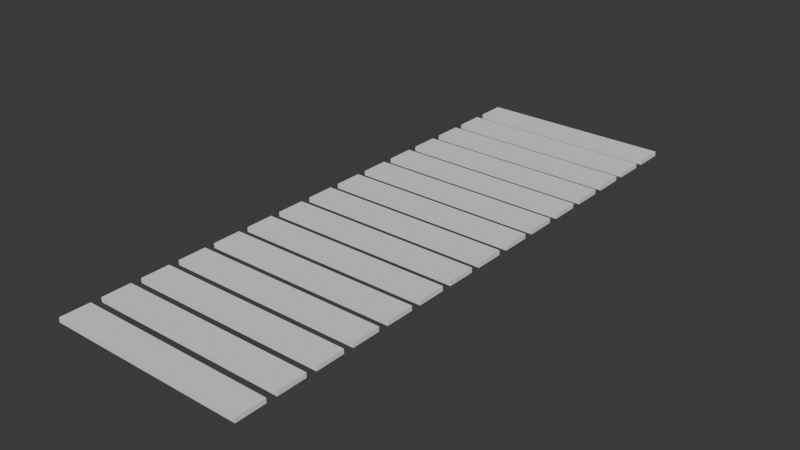 # Source: chords.blend  (saved by Blender 5.0.118; exported with 4.5.12 LTS)
import bpy
from mathutils import Matrix  # noqa: F401  (used for matrix-valued properties, if any)

bpy.ops.wm.read_factory_settings(use_empty=True)
scene = bpy.context.scene
scene.name = 'Scene'

# ---- collections
col_collection = bpy.data.collections.new('Collection'); scene.collection.children.link(col_collection)

# ---- world
world_world = bpy.data.worlds.new('World'); scene.world = world_world
world_world.use_nodes = True; world_world.node_tree.nodes.clear()
_N = world_world.node_tree.nodes; _L = world_world.node_tree.links
n0 = _N.new('ShaderNodeOutputWorld'); n0.name = 'World Output'; n0.location = (200, 100)
n1 = _N.new('ShaderNodeBackground'); n1.name = 'Background'; n1.location = (-200, 100)
n1.inputs[0].default_value = (0.05088, 0.05088, 0.05088, 1.0)
_L.new(n1.outputs[0], n0.inputs[0])
n0.is_active_output = True
world_world.color = (0.05088, 0.05088, 0.05088)
world_world.sun_shadow_jitter_overblur = 0.0

# ---- meshes
me_cube = bpy.data.meshes.new('Cube')
me_cube.from_pydata([(-1.0, -1.0, -1.0), (-1.0, -1.0, -0.6838), (-1.0, 1.0, -1.0), (-1.0, 1.0, -0.6838), (12.5, -1.0, -1.0), (12.5, -1.0, -0.6838), (12.5, 1.0, -1.0), (12.5, 1.0, -0.6838)], [], [(0, 1, 3, 2), (2, 3, 7, 6), (6, 7, 5, 4), (4, 5, 1, 0), (2, 6, 4, 0), (7, 3, 1, 5)])
_uv = me_cube.uv_layers.new(name='UVMap')
_uv.uv.foreach_set('vector', [0.375, 0.0, 0.625, 0.0, 0.625, 0.25, 0.375, 0.25, 0.375, 0.25, 0.625, 0.25, 0.625, 0.5, 0.375, 0.5, 0.375, 0.5, 0.625, 0.5, 0.625, 0.75, 0.375, 0.75, 0.375, 0.75, 0.625, 0.75, 0.625, 1.0, 0.375, 1.0, 0.125, 0.5, 0.375, 0.5, 0.375, 0.75, 0.125, 0.75, 0.625, 0.5, 0.875, 0.5, 0.875, 0.75, 0.625, 0.75])
me_cube.update()
me_cube_002 = bpy.data.meshes.new('Cube.002')
me_cube_002.from_pydata([(-1.0, -1.0, -1.0), (-1.0, -1.0, -0.6838), (-1.0, 1.0, -1.0), (-1.0, 1.0, -0.6838), (12.5, -1.0, -1.0), (12.5, -1.0, -0.6838), (12.5, 1.0, -1.0), (12.5, 1.0, -0.6838)], [], [(0, 1, 3, 2), (2, 3, 7, 6), (6, 7, 5, 4), (4, 5, 1, 0), (2, 6, 4, 0), (7, 3, 1, 5)])
_uv = me_cube_002.uv_layers.new(name='UVMap')
_uv.uv.foreach_set('vector', [0.375, 0.0, 0.625, 0.0, 0.625, 0.25, 0.375, 0.25, 0.375, 0.25, 0.625, 0.25, 0.625, 0.5, 0.375, 0.5, 0.375, 0.5, 0.625, 0.5, 0.625, 0.75, 0.375, 0.75, 0.375, 0.75, 0.625, 0.75, 0.625, 1.0, 0.375, 1.0, 0.125, 0.5, 0.375, 0.5, 0.375, 0.75, 0.125, 0.75, 0.625, 0.5, 0.875, 0.5, 0.875, 0.75, 0.625, 0.75])
me_cube_002.update()
me_cube_003 = bpy.data.meshes.new('Cube.003')
me_cube_003.from_pydata([(-1.0, -1.0, -1.0), (-1.0, -1.0, -0.6838), (-1.0, 1.0, -1.0), (-1.0, 1.0, -0.6838), (12.5, -1.0, -1.0), (12.5, -1.0, -0.6838), (12.5, 1.0, -1.0), (12.5, 1.0, -0.6838)], [], [(0, 1, 3, 2), (2, 3, 7, 6), (6, 7, 5, 4), (4, 5, 1, 0), (2, 6, 4, 0), (7, 3, 1, 5)])
_uv = me_cube_003.uv_layers.new(name='UVMap')
_uv.uv.foreach_set('vector', [0.375, 0.0, 0.625, 0.0, 0.625, 0.25, 0.375, 0.25, 0.375, 0.25, 0.625, 0.25, 0.625, 0.5, 0.375, 0.5, 0.375, 0.5, 0.625, 0.5, 0.625, 0.75, 0.375, 0.75, 0.375, 0.75, 0.625, 0.75, 0.625, 1.0, 0.375, 1.0, 0.125, 0.5, 0.375, 0.5, 0.375, 0.75, 0.125, 0.75, 0.625, 0.5, 0.875, 0.5, 0.875, 0.75, 0.625, 0.75])
me_cube_003.update()
me_cube_004 = bpy.data.meshes.new('Cube.004')
me_cube_004.from_pydata([(-1.0, -1.0, -1.0), (-1.0, -1.0, -0.6838), (-1.0, 1.0, -1.0), (-1.0, 1.0, -0.6838), (12.5, -1.0, -1.0), (12.5, -1.0, -0.6838), (12.5, 1.0, -1.0), (12.5, 1.0, -0.6838)], [], [(0, 1, 3, 2), (2, 3, 7, 6), (6, 7, 5, 4), (4, 5, 1, 0), (2, 6, 4, 0), (7, 3, 1, 5)])
_uv = me_cube_004.uv_layers.new(name='UVMap')
_uv.uv.foreach_set('vector', [0.375, 0.0, 0.625, 0.0, 0.625, 0.25, 0.375, 0.25, 0.375, 0.25, 0.625, 0.25, 0.625, 0.5, 0.375, 0.5, 0.375, 0.5, 0.625, 0.5, 0.625, 0.75, 0.375, 0.75, 0.375, 0.75, 0.625, 0.75, 0.625, 1.0, 0.375, 1.0, 0.125, 0.5, 0.375, 0.5, 0.375, 0.75, 0.125, 0.75, 0.625, 0.5, 0.875, 0.5, 0.875, 0.75, 0.625, 0.75])
me_cube_004.update()
me_cube_005 = bpy.data.meshes.new('Cube.005')
me_cube_005.from_pydata([(-1.0, -1.0, -1.0), (-1.0, -1.0, -0.6838), (-1.0, 1.0, -1.0), (-1.0, 1.0, -0.6838), (12.5, -1.0, -1.0), (12.5, -1.0, -0.6838), (12.5, 1.0, -1.0), (12.5, 1.0, -0.6838)], [], [(0, 1, 3, 2), (2, 3, 7, 6), (6, 7, 5, 4), (4, 5, 1, 0), (2, 6, 4, 0), (7, 3, 1, 5)])
_uv = me_cube_005.uv_layers.new(name='UVMap')
_uv.uv.foreach_set('vector', [0.375, 0.0, 0.625, 0.0, 0.625, 0.25, 0.375, 0.25, 0.375, 0.25, 0.625, 0.25, 0.625, 0.5, 0.375, 0.5, 0.375, 0.5, 0.625, 0.5, 0.625, 0.75, 0.375, 0.75, 0.375, 0.75, 0.625, 0.75, 0.625, 1.0, 0.375, 1.0, 0.125, 0.5, 0.375, 0.5, 0.375, 0.75, 0.125, 0.75, 0.625, 0.5, 0.875, 0.5, 0.875, 0.75, 0.625, 0.75])
me_cube_005.update()
me_cube_006 = bpy.data.meshes.new('Cube.006')
me_cube_006.from_pydata([(-1.0, -1.0, -1.0), (-1.0, -1.0, -0.6838), (-1.0, 1.0, -1.0), (-1.0, 1.0, -0.6838), (12.5, -1.0, -1.0), (12.5, -1.0, -0.6838), (12.5, 1.0, -1.0), (12.5, 1.0, -0.6838)], [], [(0, 1, 3, 2), (2, 3, 7, 6), (6, 7, 5, 4), (4, 5, 1, 0), (2, 6, 4, 0), (7, 3, 1, 5)])
_uv = me_cube_006.uv_layers.new(name='UVMap')
_uv.uv.foreach_set('vector', [0.375, 0.0, 0.625, 0.0, 0.625, 0.25, 0.375, 0.25, 0.375, 0.25, 0.625, 0.25, 0.625, 0.5, 0.375, 0.5, 0.375, 0.5, 0.625, 0.5, 0.625, 0.75, 0.375, 0.75, 0.375, 0.75, 0.625, 0.75, 0.625, 1.0, 0.375, 1.0, 0.125, 0.5, 0.375, 0.5, 0.375, 0.75, 0.125, 0.75, 0.625, 0.5, 0.875, 0.5, 0.875, 0.75, 0.625, 0.75])
me_cube_006.update()
me_cube_007 = bpy.data.meshes.new('Cube.007')
me_cube_007.from_pydata([(-1.0, -1.0, -1.0), (-1.0, -1.0, -0.6838), (-1.0, 1.0, -1.0), (-1.0, 1.0, -0.6838), (12.5, -1.0, -1.0), (12.5, -1.0, -0.6838), (12.5, 1.0, -1.0), (12.5, 1.0, -0.6838)], [], [(0, 1, 3, 2), (2, 3, 7, 6), (6, 7, 5, 4), (4, 5, 1, 0), (2, 6, 4, 0), (7, 3, 1, 5)])
_uv = me_cube_007.uv_layers.new(name='UVMap')
_uv.uv.foreach_set('vector', [0.375, 0.0, 0.625, 0.0, 0.625, 0.25, 0.375, 0.25, 0.375, 0.25, 0.625, 0.25, 0.625, 0.5, 0.375, 0.5, 0.375, 0.5, 0.625, 0.5, 0.625, 0.75, 0.375, 0.75, 0.375, 0.75, 0.625, 0.75, 0.625, 1.0, 0.375, 1.0, 0.125, 0.5, 0.375, 0.5, 0.375, 0.75, 0.125, 0.75, 0.625, 0.5, 0.875, 0.5, 0.875, 0.75, 0.625, 0.75])
me_cube_007.update()
me_cube_008 = bpy.data.meshes.new('Cube.008')
me_cube_008.from_pydata([(-1.0, -1.0, -1.0), (-1.0, -1.0, -0.6838), (-1.0, 1.0, -1.0), (-1.0, 1.0, -0.6838), (12.5, -1.0, -1.0), (12.5, -1.0, -0.6838), (12.5, 1.0, -1.0), (12.5, 1.0, -0.6838)], [], [(0, 1, 3, 2), (2, 3, 7, 6), (6, 7, 5, 4), (4, 5, 1, 0), (2, 6, 4, 0), (7, 3, 1, 5)])
_uv = me_cube_008.uv_layers.new(name='UVMap')
_uv.uv.foreach_set('vector', [0.375, 0.0, 0.625, 0.0, 0.625, 0.25, 0.375, 0.25, 0.375, 0.25, 0.625, 0.25, 0.625, 0.5, 0.375, 0.5, 0.375, 0.5, 0.625, 0.5, 0.625, 0.75, 0.375, 0.75, 0.375, 0.75, 0.625, 0.75, 0.625, 1.0, 0.375, 1.0, 0.125, 0.5, 0.375, 0.5, 0.375, 0.75, 0.125, 0.75, 0.625, 0.5, 0.875, 0.5, 0.875, 0.75, 0.625, 0.75])
me_cube_008.update()
me_cube_009 = bpy.data.meshes.new('Cube.009')
me_cube_009.from_pydata([(-1.0, -1.0, -1.0), (-1.0, -1.0, -0.6838), (-1.0, 1.0, -1.0), (-1.0, 1.0, -0.6838), (12.5, -1.0, -1.0), (12.5, -1.0, -0.6838), (12.5, 1.0, -1.0), (12.5, 1.0, -0.6838)], [], [(0, 1, 3, 2), (2, 3, 7, 6), (6, 7, 5, 4), (4, 5, 1, 0), (2, 6, 4, 0), (7, 3, 1, 5)])
_uv = me_cube_009.uv_layers.new(name='UVMap')
_uv.uv.foreach_set('vector', [0.375, 0.0, 0.625, 0.0, 0.625, 0.25, 0.375, 0.25, 0.375, 0.25, 0.625, 0.25, 0.625, 0.5, 0.375, 0.5, 0.375, 0.5, 0.625, 0.5, 0.625, 0.75, 0.375, 0.75, 0.375, 0.75, 0.625, 0.75, 0.625, 1.0, 0.375, 1.0, 0.125, 0.5, 0.375, 0.5, 0.375, 0.75, 0.125, 0.75, 0.625, 0.5, 0.875, 0.5, 0.875, 0.75, 0.625, 0.75])
me_cube_009.update()
me_cube_010 = bpy.data.meshes.new('Cube.010')
me_cube_010.from_pydata([(-1.0, -1.0, -1.0), (-1.0, -1.0, -0.6838), (-1.0, 1.0, -1.0), (-1.0, 1.0, -0.6838), (12.5, -1.0, -1.0), (12.5, -1.0, -0.6838), (12.5, 1.0, -1.0), (12.5, 1.0, -0.6838)], [], [(0, 1, 3, 2), (2, 3, 7, 6), (6, 7, 5, 4), (4, 5, 1, 0), (2, 6, 4, 0), (7, 3, 1, 5)])
_uv = me_cube_010.uv_layers.new(name='UVMap')
_uv.uv.foreach_set('vector', [0.375, 0.0, 0.625, 0.0, 0.625, 0.25, 0.375, 0.25, 0.375, 0.25, 0.625, 0.25, 0.625, 0.5, 0.375, 0.5, 0.375, 0.5, 0.625, 0.5, 0.625, 0.75, 0.375, 0.75, 0.375, 0.75, 0.625, 0.75, 0.625, 1.0, 0.375, 1.0, 0.125, 0.5, 0.375, 0.5, 0.375, 0.75, 0.125, 0.75, 0.625, 0.5, 0.875, 0.5, 0.875, 0.75, 0.625, 0.75])
me_cube_010.update()
me_cube_011 = bpy.data.meshes.new('Cube.011')
me_cube_011.from_pydata([(-1.0, -1.0, -1.0), (-1.0, -1.0, -0.6838), (-1.0, 1.0, -1.0), (-1.0, 1.0, -0.6838), (12.5, -1.0, -1.0), (12.5, -1.0, -0.6838), (12.5, 1.0, -1.0), (12.5, 1.0, -0.6838)], [], [(0, 1, 3, 2), (2, 3, 7, 6), (6, 7, 5, 4), (4, 5, 1, 0), (2, 6, 4, 0), (7, 3, 1, 5)])
_uv = me_cube_011.uv_layers.new(name='UVMap')
_uv.uv.foreach_set('vector', [0.375, 0.0, 0.625, 0.0, 0.625, 0.25, 0.375, 0.25, 0.375, 0.25, 0.625, 0.25, 0.625, 0.5, 0.375, 0.5, 0.375, 0.5, 0.625, 0.5, 0.625, 0.75, 0.375, 0.75, 0.375, 0.75, 0.625, 0.75, 0.625, 1.0, 0.375, 1.0, 0.125, 0.5, 0.375, 0.5, 0.375, 0.75, 0.125, 0.75, 0.625, 0.5, 0.875, 0.5, 0.875, 0.75, 0.625, 0.75])
me_cube_011.update()
me_cube_012 = bpy.data.meshes.new('Cube.012')
me_cube_012.from_pydata([(-1.0, -1.0, -1.0), (-1.0, -1.0, -0.6838), (-1.0, 1.0, -1.0), (-1.0, 1.0, -0.6838), (12.5, -1.0, -1.0), (12.5, -1.0, -0.6838), (12.5, 1.0, -1.0), (12.5, 1.0, -0.6838)], [], [(0, 1, 3, 2), (2, 3, 7, 6), (6, 7, 5, 4), (4, 5, 1, 0), (2, 6, 4, 0), (7, 3, 1, 5)])
_uv = me_cube_012.uv_layers.new(name='UVMap')
_uv.uv.foreach_set('vector', [0.375, 0.0, 0.625, 0.0, 0.625, 0.25, 0.375, 0.25, 0.375, 0.25, 0.625, 0.25, 0.625, 0.5, 0.375, 0.5, 0.375, 0.5, 0.625, 0.5, 0.625, 0.75, 0.375, 0.75, 0.375, 0.75, 0.625, 0.75, 0.625, 1.0, 0.375, 1.0, 0.125, 0.5, 0.375, 0.5, 0.375, 0.75, 0.125, 0.75, 0.625, 0.5, 0.875, 0.5, 0.875, 0.75, 0.625, 0.75])
me_cube_012.update()
me_cube_013 = bpy.data.meshes.new('Cube.013')
me_cube_013.from_pydata([(-1.0, -1.0, -1.0), (-1.0, -1.0, -0.6838), (-1.0, 1.0, -1.0), (-1.0, 1.0, -0.6838), (12.5, -1.0, -1.0), (12.5, -1.0, -0.6838), (12.5, 1.0, -1.0), (12.5, 1.0, -0.6838)], [], [(0, 1, 3, 2), (2, 3, 7, 6), (6, 7, 5, 4), (4, 5, 1, 0), (2, 6, 4, 0), (7, 3, 1, 5)])
_uv = me_cube_013.uv_layers.new(name='UVMap')
_uv.uv.foreach_set('vector', [0.375, 0.0, 0.625, 0.0, 0.625, 0.25, 0.375, 0.25, 0.375, 0.25, 0.625, 0.25, 0.625, 0.5, 0.375, 0.5, 0.375, 0.5, 0.625, 0.5, 0.625, 0.75, 0.375, 0.75, 0.375, 0.75, 0.625, 0.75, 0.625, 1.0, 0.375, 1.0, 0.125, 0.5, 0.375, 0.5, 0.375, 0.75, 0.125, 0.75, 0.625, 0.5, 0.875, 0.5, 0.875, 0.75, 0.625, 0.75])
me_cube_013.update()
me_cube_014 = bpy.data.meshes.new('Cube.014')
me_cube_014.from_pydata([(-1.0, -1.0, -1.0), (-1.0, -1.0, -0.6838), (-1.0, 1.0, -1.0), (-1.0, 1.0, -0.6838), (12.5, -1.0, -1.0), (12.5, -1.0, -0.6838), (12.5, 1.0, -1.0), (12.5, 1.0, -0.6838)], [], [(0, 1, 3, 2), (2, 3, 7, 6), (6, 7, 5, 4), (4, 5, 1, 0), (2, 6, 4, 0), (7, 3, 1, 5)])
_uv = me_cube_014.uv_layers.new(name='UVMap')
_uv.uv.foreach_set('vector', [0.375, 0.0, 0.625, 0.0, 0.625, 0.25, 0.375, 0.25, 0.375, 0.25, 0.625, 0.25, 0.625, 0.5, 0.375, 0.5, 0.375, 0.5, 0.625, 0.5, 0.625, 0.75, 0.375, 0.75, 0.375, 0.75, 0.625, 0.75, 0.625, 1.0, 0.375, 1.0, 0.125, 0.5, 0.375, 0.5, 0.375, 0.75, 0.125, 0.75, 0.625, 0.5, 0.875, 0.5, 0.875, 0.75, 0.625, 0.75])
me_cube_014.update()
me_cube_015 = bpy.data.meshes.new('Cube.015')
me_cube_015.from_pydata([(-1.0, -1.0, -1.0), (-1.0, -1.0, -0.6838), (-1.0, 1.0, -1.0), (-1.0, 1.0, -0.6838), (12.5, -1.0, -1.0), (12.5, -1.0, -0.6838), (12.5, 1.0, -1.0), (12.5, 1.0, -0.6838)], [], [(0, 1, 3, 2), (2, 3, 7, 6), (6, 7, 5, 4), (4, 5, 1, 0), (2, 6, 4, 0), (7, 3, 1, 5)])
_uv = me_cube_015.uv_layers.new(name='UVMap')
_uv.uv.foreach_set('vector', [0.375, 0.0, 0.625, 0.0, 0.625, 0.25, 0.375, 0.25, 0.375, 0.25, 0.625, 0.25, 0.625, 0.5, 0.375, 0.5, 0.375, 0.5, 0.625, 0.5, 0.625, 0.75, 0.375, 0.75, 0.375, 0.75, 0.625, 0.75, 0.625, 1.0, 0.375, 1.0, 0.125, 0.5, 0.375, 0.5, 0.375, 0.75, 0.125, 0.75, 0.625, 0.5, 0.875, 0.5, 0.875, 0.75, 0.625, 0.75])
me_cube_015.update()

# ---- objects
ob_hammer_58 = bpy.data.objects.new('Hammer_58', me_cube)
ob_hammer_60 = bpy.data.objects.new('Hammer_60', me_cube_002)
ob_hammer_61 = bpy.data.objects.new('Hammer_61', me_cube_003)
ob_hammer_62 = bpy.data.objects.new('Hammer_62', me_cube_004)
ob_hammer_63 = bpy.data.objects.new('Hammer_63', me_cube_005)
ob_hammer_64 = bpy.data.objects.new('Hammer_64', me_cube_006)
ob_hammer_65 = bpy.data.objects.new('Hammer_65', me_cube_007)
ob_hammer_66 = bpy.data.objects.new('Hammer_66', me_cube_008)
ob_hammer_50 = bpy.data.objects.new('Hammer_50', me_cube_009)
ob_hammer_49 = bpy.data.objects.new('Hammer_49', me_cube_010)
ob_hammer_48 = bpy.data.objects.new('Hammer_48', me_cube_011)
ob_hammer_47 = bpy.data.objects.new('Hammer_47', me_cube_012)
ob_hammer_46 = bpy.data.objects.new('Hammer_46', me_cube_013)
ob_hammer_45 = bpy.data.objects.new('Hammer_45', me_cube_014)
ob_hammer_44 = bpy.data.objects.new('Hammer_44', me_cube_015)

# ---- transforms, parenting, visibility, modifiers, constraints
ob_hammer_58.location = (0.0, 0.0, 1.0)
ob_hammer_60.location = (0.0, 2.7, 1.0)
ob_hammer_61.location = (0.0, 5.4, 1.0)
ob_hammer_62.location = (0.0, 8.1, 1.0)
ob_hammer_63.location = (0.0, 10.8, 1.0)
ob_hammer_64.location = (0.0, 13.5, 1.0)
ob_hammer_65.location = (0.0, 16.2, 1.0)
ob_hammer_66.location = (0.0, 18.9, 1.0)
ob_hammer_50.location = (0.0, 21.6, 1.0)
ob_hammer_49.location = (0.0, 24.3, 1.0)
ob_hammer_48.location = (0.0, 27.0, 1.0)
ob_hammer_47.location = (0.0, 29.7, 1.0)
ob_hammer_46.location = (0.0, 32.4, 1.0)
ob_hammer_45.location = (0.0, 35.1, 1.0)
ob_hammer_44.location = (0.0, 37.8, 1.0)

# ---- collection membership
col_collection.objects.link(ob_hammer_58)
col_collection.objects.link(ob_hammer_60)
col_collection.objects.link(ob_hammer_61)
col_collection.objects.link(ob_hammer_62)
col_collection.objects.link(ob_hammer_63)
col_collection.objects.link(ob_hammer_64)
col_collection.objects.link(ob_hammer_65)
col_collection.objects.link(ob_hammer_66)
col_collection.objects.link(ob_hammer_50)
col_collection.objects.link(ob_hammer_49)
col_collection.objects.link(ob_hammer_48)
col_collection.objects.link(ob_hammer_47)
col_collection.objects.link(ob_hammer_46)
col_collection.objects.link(ob_hammer_45)
col_collection.objects.link(ob_hammer_44)

# ---- scene / render settings (as saved in the file)
scene.frame_start = 1; scene.frame_end = 124; scene.frame_set(44)
scene.render.engine = 'BLENDER_EEVEE_NEXT'
scene.render.bake_bias = 0.0
scene.render.bake_samples = 0
scene.cycles.sampling_pattern = 'TABULATED_SOBOL'
scene.eevee.use_volume_custom_range = False
bpy.context.view_layer.update()

# ---- added for rendering (the .blend has no active camera and no usable light): camera, sun
cam_auto = bpy.data.cameras.new('AutoCamera')
cam_auto.lens = 50.0
cam_auto.sensor_width = 36.0
cam_auto.clip_end = 1000.0
ob_auto_camera = bpy.data.objects.new('AutoCamera', cam_auto)
scene.collection.objects.link(ob_auto_camera)
ob_auto_camera.location = (44.6358, -27.7629, 31.2667)
ob_auto_camera.rotation_euler = (1.09748, -7.21219e-08, 0.694738)
scene.camera = ob_auto_camera
light_auto_sun = bpy.data.lights.new('AutoSun', 'SUN')
light_auto_sun.energy = 3.0
light_auto_sun.angle = 0.0523599
ob_auto_sun = bpy.data.objects.new('AutoSun', light_auto_sun)
scene.collection.objects.link(ob_auto_sun)
ob_auto_sun.rotation_euler = (0.872665, 0.174533, 0.523599)
bpy.context.view_layer.update()
